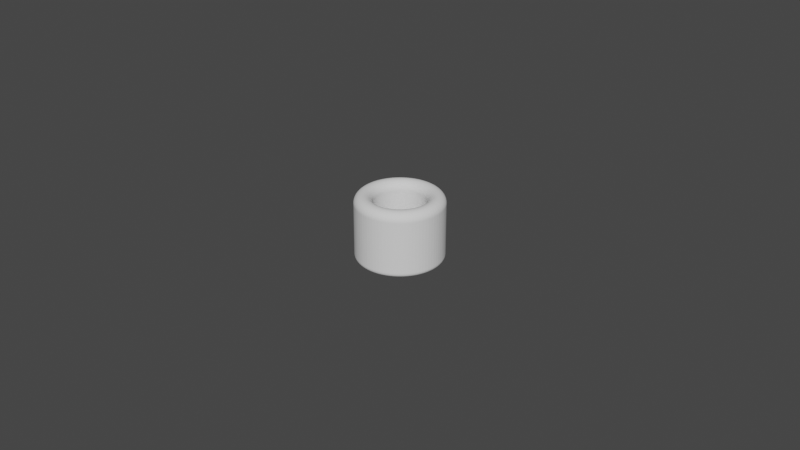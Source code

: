 # Source: Cylinder_ThumbRing_D16.0L20.0T5.5_P.blend  (saved by Blender 4.0.36; exported with 4.5.12 LTS)
import bpy
from mathutils import Matrix  # noqa: F401  (used for matrix-valued properties, if any)

bpy.ops.wm.read_factory_settings(use_empty=True)
scene = bpy.context.scene
scene.name = 'Scene'

# ---- collections
col_collection = bpy.data.collections.new('Collection'); scene.collection.children.link(col_collection)

# ---- world
world_world = bpy.data.worlds.new('World'); scene.world = world_world
world_world.use_nodes = True; world_world.node_tree.nodes.clear()
_N = world_world.node_tree.nodes; _L = world_world.node_tree.links
n0 = _N.new('ShaderNodeOutputWorld'); n0.name = 'World Output'; n0.location = (300, 300)
n1 = _N.new('ShaderNodeBackground'); n1.name = 'Background'; n1.location = (10, 300)
n1.inputs[0].default_value = (0.05088, 0.05088, 0.05088, 1.0)
_L.new(n1.outputs[0], n0.inputs[0])
n0.is_active_output = True
world_world.color = (0.05088, 0.05088, 0.05088)
world_world.use_sun_shadow = False
world_world.sun_shadow_jitter_overblur = 0.0

# ---- meshes
me_cylinder_thumbring_d16_0l20_0t5_5_p = bpy.data.meshes.new('Cylinder_ThumbRing_D16.0L20.0T5.5_P')
me_cylinder_thumbring_d16_0l20_0t5_5_p.from_pydata([(0.0, 0.008, 0.0), (-0.0006277, 0.007975, 0.0), (-0.001251, 0.007902, 0.0), (-0.001868, 0.007779, 0.0), (-0.002472, 0.007608, 0.0), (-0.003061, 0.007391, 0.0), (-0.003632, 0.007128, 0.0), (-0.00418, 0.006821, 0.0), (-0.004702, 0.006472, 0.0), (-0.005196, 0.006083, 0.0), (-0.005657, 0.005657, 0.0), (-0.006083, 0.005196, 0.0), (-0.006472, 0.004702, 0.0), (-0.006821, 0.00418, 0.0), (-0.007128, 0.003632, 0.0), (-0.007391, 0.003061, 0.0), (-0.007608, 0.002472, 0.0), (-0.007779, 0.001868, 0.0), (-0.007902, 0.001251, 0.0), (-0.007975, 0.0006277, 0.0), (-0.008, 0.0, 0.0), (-0.007975, -0.0006277, 0.0), (-0.007902, -0.001251, 0.0), (-0.007779, -0.001868, 0.0), (-0.007608, -0.002472, 0.0), (-0.007391, -0.003061, 0.0), (-0.007128, -0.003632, 0.0), (-0.006821, -0.00418, 0.0), (-0.006472, -0.004702, 0.0), (-0.006083, -0.005196, 0.0), (-0.005657, -0.005657, 0.0), (-0.005196, -0.006083, 0.0), (-0.004702, -0.006472, 0.0), (-0.00418, -0.006821, 0.0), (-0.003632, -0.007128, 0.0), (-0.003061, -0.007391, 0.0), (-0.002472, -0.007608, 0.0), (-0.001868, -0.007779, 0.0), (-0.001251, -0.007902, 0.0), (-0.0006277, -0.007975, 0.0), (0.0, -0.008, 0.0), (0.0006277, -0.007975, 0.0), (0.001251, -0.007902, 0.0), (0.001868, -0.007779, 0.0), (0.002472, -0.007608, 0.0), (0.003061, -0.007391, 0.0), (0.003632, -0.007128, 0.0), (0.00418, -0.006821, 0.0), (0.004702, -0.006472, 0.0), (0.005196, -0.006083, 0.0), (0.005657, -0.005657, 0.0), (0.006083, -0.005196, 0.0), (0.006472, -0.004702, 0.0), (0.006821, -0.00418, 0.0), (0.007128, -0.003632, 0.0), (0.007391, -0.003061, 0.0), (0.007608, -0.002472, 0.0), (0.007779, -0.001868, 0.0), (0.007902, -0.001251, 0.0), (0.007975, -0.0006277, 0.0), (0.008, 0.0, 0.0), (0.007975, 0.0006277, 0.0), (0.007902, 0.001251, 0.0), (0.007779, 0.001868, 0.0), (0.007608, 0.002472, 0.0), (0.007391, 0.003061, 0.0), (0.007128, 0.003632, 0.0), (0.006821, 0.00418, 0.0), (0.006472, 0.004702, 0.0), (0.006083, 0.005196, 0.0), (0.005657, 0.005657, 0.0), (0.005196, 0.006083, 0.0), (0.004702, 0.006472, 0.0), (0.00418, 0.006821, 0.0), (0.003632, 0.007128, 0.0), (0.003061, 0.007391, 0.0), (0.002472, 0.007608, 0.0), (0.001868, 0.007779, 0.0), (0.001251, 0.007902, 0.0), (0.0006277, 0.007975, 0.0), (0.0, 0.0135, 0.0), (-0.001059, 0.01346, 0.0), (-0.002112, 0.01333, 0.0), (-0.003152, 0.01313, 0.0), (-0.004172, 0.01284, 0.0), (-0.005166, 0.01247, 0.0), (-0.006129, 0.01203, 0.0), (-0.007054, 0.01151, 0.0), (-0.007935, 0.01092, 0.0), (-0.008768, 0.01027, 0.0), (-0.009546, 0.009546, 0.0), (-0.01027, 0.008768, 0.0), (-0.01092, 0.007935, 0.0), (-0.01151, 0.007054, 0.0), (-0.01203, 0.006129, 0.0), (-0.01247, 0.005166, 0.0), (-0.01284, 0.004172, 0.0), (-0.01313, 0.003152, 0.0), (-0.01333, 0.002112, 0.0), (-0.01346, 0.001059, 0.0), (-0.0135, 0.0, 0.0), (-0.01346, -0.001059, 0.0), (-0.01333, -0.002112, 0.0), (-0.01313, -0.003152, 0.0), (-0.01284, -0.004172, 0.0), (-0.01247, -0.005166, 0.0), (-0.01203, -0.006129, 0.0), (-0.01151, -0.007054, 0.0), (-0.01092, -0.007935, 0.0), (-0.01027, -0.008768, 0.0), (-0.009546, -0.009546, 0.0), (-0.008768, -0.01027, 0.0), (-0.007935, -0.01092, 0.0), (-0.007054, -0.01151, 0.0), (-0.006129, -0.01203, 0.0), (-0.005166, -0.01247, 0.0), (-0.004172, -0.01284, 0.0), (-0.003152, -0.01313, 0.0), (-0.002112, -0.01333, 0.0), (-0.001059, -0.01346, 0.0), (0.0, -0.0135, 0.0), (0.001059, -0.01346, 0.0), (0.002112, -0.01333, 0.0), (0.003152, -0.01313, 0.0), (0.004172, -0.01284, 0.0), (0.005166, -0.01247, 0.0), (0.006129, -0.01203, 0.0), (0.007054, -0.01151, 0.0), (0.007935, -0.01092, 0.0), (0.008768, -0.01027, 0.0), (0.009546, -0.009546, 0.0), (0.01027, -0.008768, 0.0), (0.01092, -0.007935, 0.0), (0.01151, -0.007054, 0.0), (0.01203, -0.006129, 0.0), (0.01247, -0.005166, 0.0), (0.01284, -0.004172, 0.0), (0.01313, -0.003152, 0.0), (0.01333, -0.002112, 0.0), (0.01346, -0.001059, 0.0), (0.0135, 0.0, 0.0), (0.01346, 0.001059, 0.0), (0.01333, 0.002112, 0.0), (0.01313, 0.003152, 0.0), (0.01284, 0.004172, 0.0), (0.01247, 0.005166, 0.0), (0.01203, 0.006129, 0.0), (0.01151, 0.007054, 0.0), (0.01092, 0.007935, 0.0), (0.01027, 0.008768, 0.0), (0.009546, 0.009546, 0.0), (0.008768, 0.01027, 0.0), (0.007935, 0.01092, 0.0), (0.007054, 0.01151, 0.0), (0.006129, 0.01203, 0.0), (0.005166, 0.01247, 0.0), (0.004172, 0.01284, 0.0), (0.003152, 0.01313, 0.0), (0.002112, 0.01333, 0.0), (0.001059, 0.01346, 0.0)], [], [(79, 159, 80, 0), (78, 158, 159, 79), (77, 157, 158, 78), (76, 156, 157, 77), (75, 155, 156, 76), (74, 154, 155, 75), (73, 153, 154, 74), (72, 152, 153, 73), (71, 151, 152, 72), (70, 150, 151, 71), (69, 149, 150, 70), (68, 148, 149, 69), (67, 147, 148, 68), (66, 146, 147, 67), (65, 145, 146, 66), (64, 144, 145, 65), (63, 143, 144, 64), (62, 142, 143, 63), (61, 141, 142, 62), (60, 140, 141, 61), (59, 139, 140, 60), (58, 138, 139, 59), (57, 137, 138, 58), (56, 136, 137, 57), (55, 135, 136, 56), (54, 134, 135, 55), (53, 133, 134, 54), (52, 132, 133, 53), (51, 131, 132, 52), (50, 130, 131, 51), (49, 129, 130, 50), (48, 128, 129, 49), (47, 127, 128, 48), (46, 126, 127, 47), (45, 125, 126, 46), (44, 124, 125, 45), (43, 123, 124, 44), (42, 122, 123, 43), (41, 121, 122, 42), (40, 120, 121, 41), (39, 119, 120, 40), (38, 118, 119, 39), (37, 117, 118, 38), (36, 116, 117, 37), (35, 115, 116, 36), (34, 114, 115, 35), (33, 113, 114, 34), (32, 112, 113, 33), (31, 111, 112, 32), (30, 110, 111, 31), (29, 109, 110, 30), (28, 108, 109, 29), (27, 107, 108, 28), (26, 106, 107, 27), (25, 105, 106, 26), (24, 104, 105, 25), (23, 103, 104, 24), (22, 102, 103, 23), (21, 101, 102, 22), (20, 100, 101, 21), (19, 99, 100, 20), (18, 98, 99, 19), (17, 97, 98, 18), (16, 96, 97, 17), (15, 95, 96, 16), (14, 94, 95, 15), (13, 93, 94, 14), (12, 92, 93, 13), (11, 91, 92, 12), (10, 90, 91, 11), (9, 89, 90, 10), (8, 88, 89, 9), (7, 87, 88, 8), (6, 86, 87, 7), (5, 85, 86, 6), (4, 84, 85, 5), (3, 83, 84, 4), (2, 82, 83, 3), (1, 81, 82, 2), (0, 80, 81, 1)])
_uv = me_cylinder_thumbring_d16_0l20_0t5_5_p.uv_layers.new(name='UVMap')
_uv.uv.foreach_set('vector', [0.0, 0.0, 0.0, 0.0, 0.0, 0.0, 0.0, 0.0, 0.0, 0.0, 0.0, 0.0, 0.0, 0.0, 0.0, 0.0, 0.0, 0.0, 0.0, 0.0, 0.0, 0.0, 0.0, 0.0, 0.0, 0.0, 0.0, 0.0, 0.0, 0.0, 0.0, 0.0, 0.0, 0.0, 0.0, 0.0, 0.0, 0.0, 0.0, 0.0, 0.0, 0.0, 0.0, 0.0, 0.0, 0.0, 0.0, 0.0, 0.0, 0.0, 0.0, 0.0, 0.0, 0.0, 0.0, 0.0, 0.0, 0.0, 0.0, 0.0, 0.0, 0.0, 0.0, 0.0, 0.0, 0.0, 0.0, 0.0, 0.0, 0.0, 0.0, 0.0, 0.0, 0.0, 0.0, 0.0, 0.0, 0.0, 0.0, 0.0, 0.0, 0.0, 0.0, 0.0, 0.0, 0.0, 0.0, 0.0, 0.0, 0.0, 0.0, 0.0, 0.0, 0.0, 0.0, 0.0, 0.0, 0.0, 0.0, 0.0, 0.0, 0.0, 0.0, 0.0, 0.0, 0.0, 0.0, 0.0, 0.0, 0.0, 0.0, 0.0, 0.0, 0.0, 0.0, 0.0, 0.0, 0.0, 0.0, 0.0, 0.0, 0.0, 0.0, 0.0, 0.0, 0.0, 0.0, 0.0, 0.0, 0.0, 0.0, 0.0, 0.0, 0.0, 0.0, 0.0, 0.0, 0.0, 0.0, 0.0, 0.0, 0.0, 0.0, 0.0, 0.0, 0.0, 0.0, 0.0, 0.0, 0.0, 0.0, 0.0, 0.0, 0.0, 0.0, 0.0, 0.0, 0.0, 0.0, 0.0, 0.0, 0.0, 0.0, 0.0, 0.0, 0.0, 0.0, 0.0, 0.0, 0.0, 0.0, 0.0, 0.0, 0.0, 0.0, 0.0, 0.0, 0.0, 0.0, 0.0, 0.0, 0.0, 0.0, 0.0, 0.0, 0.0, 0.0, 0.0, 0.0, 0.0, 0.0, 0.0, 0.0, 0.0, 0.0, 0.0, 0.0, 0.0, 0.0, 0.0, 0.0, 0.0, 0.0, 0.0, 0.0, 0.0, 0.0, 0.0, 0.0, 0.0, 0.0, 0.0, 0.0, 0.0, 0.0, 0.0, 0.0, 0.0, 0.0, 0.0, 0.0, 0.0, 0.0, 0.0, 0.0, 0.0, 0.0, 0.0, 0.0, 0.0, 0.0, 0.0, 0.0, 0.0, 0.0, 0.0, 0.0, 0.0, 0.0, 0.0, 0.0, 0.0, 0.0, 0.0, 0.0, 0.0, 0.0, 0.0, 0.0, 0.0, 0.0, 0.0, 0.0, 0.0, 0.0, 0.0, 0.0, 0.0, 0.0, 0.0, 0.0, 0.0, 0.0, 0.0, 0.0, 0.0, 0.0, 0.0, 0.0, 0.0, 0.0, 0.0, 0.0, 0.0, 0.0, 0.0, 0.0, 0.0, 0.0, 0.0, 0.0, 0.0, 0.0, 0.0, 0.0, 0.0, 0.0, 0.0, 0.0, 0.0, 0.0, 0.0, 0.0, 0.0, 0.0, 0.0, 0.0, 0.0, 0.0, 0.0, 0.0, 0.0, 0.0, 0.0, 0.0, 0.0, 0.0, 0.0, 0.0, 0.0, 0.0, 0.0, 0.0, 0.0, 0.0, 0.0, 0.0, 0.0, 0.0, 0.0, 0.0, 0.0, 0.0, 0.0, 0.0, 0.0, 0.0, 0.0, 0.0, 0.0, 0.0, 0.0, 0.0, 0.0, 0.0, 0.0, 0.0, 0.0, 0.0, 0.0, 0.0, 0.0, 0.0, 0.0, 0.0, 0.0, 0.0, 0.0, 0.0, 0.0, 0.0, 0.0, 0.0, 0.0, 0.0, 0.0, 0.0, 0.0, 0.0, 0.0, 0.0, 0.0, 0.0, 0.0, 0.0, 0.0, 0.0, 0.0, 0.0, 0.0, 0.0, 0.0, 0.0, 0.0, 0.0, 0.0, 0.0, 0.0, 0.0, 0.0, 0.0, 0.0, 0.0, 0.0, 0.0, 0.0, 0.0, 0.0, 0.0, 0.0, 0.0, 0.0, 0.0, 0.0, 0.0, 0.0, 0.0, 0.0, 0.0, 0.0, 0.0, 0.0, 0.0, 0.0, 0.0, 0.0, 0.0, 0.0, 0.0, 0.0, 0.0, 0.0, 0.0, 0.0, 0.0, 0.0, 0.0, 0.0, 0.0, 0.0, 0.0, 0.0, 0.0, 0.0, 0.0, 0.0, 0.0, 0.0, 0.0, 0.0, 0.0, 0.0, 0.0, 0.0, 0.0, 0.0, 0.0, 0.0, 0.0, 0.0, 0.0, 0.0, 0.0, 0.0, 0.0, 0.0, 0.0, 0.0, 0.0, 0.0, 0.0, 0.0, 0.0, 0.0, 0.0, 0.0, 0.0, 0.0, 0.0, 0.0, 0.0, 0.0, 0.0, 0.0, 0.0, 0.0, 0.0, 0.0, 0.0, 0.0, 0.0, 0.0, 0.0, 0.0, 0.0, 0.0, 0.0, 0.0, 0.0, 0.0, 0.0, 0.0, 0.0, 0.0, 0.0, 0.0, 0.0, 0.0, 0.0, 0.0, 0.0, 0.0, 0.0, 0.0, 0.0, 0.0, 0.0, 0.0, 0.0, 0.0, 0.0, 0.0, 0.0, 0.0, 0.0, 0.0, 0.0, 0.0, 0.0, 0.0, 0.0, 0.0, 0.0, 0.0, 0.0, 0.0, 0.0, 0.0, 0.0, 0.0, 0.0, 0.0, 0.0, 0.0, 0.0, 0.0, 0.0, 0.0, 0.0, 0.0, 0.0, 0.0, 0.0, 0.0, 0.0, 0.0, 0.0, 0.0, 0.0, 0.0, 0.0, 0.0, 0.0, 0.0, 0.0, 0.0, 0.0, 0.0, 0.0, 0.0, 0.0, 0.0, 0.0, 0.0, 0.0, 0.0, 0.0, 0.0, 0.0, 0.0, 0.0, 0.0, 0.0, 0.0, 0.0, 0.0, 0.0, 0.0, 0.0, 0.0, 0.0, 0.0, 0.0, 0.0, 0.0, 0.0, 0.0, 0.0, 0.0, 0.0, 0.0, 0.0, 0.0, 0.0, 0.0, 0.0, 0.0, 0.0, 0.0, 0.0, 0.0, 0.0, 0.0, 0.0, 0.0, 0.0, 0.0, 0.0, 0.0, 0.0, 0.0, 0.0, 0.0, 0.0, 0.0, 0.0, 0.0, 0.0, 0.0, 0.0, 0.0, 0.0, 0.0, 0.0, 0.0, 0.0, 0.0, 0.0, 0.0, 0.0, 0.0, 0.0, 0.0, 0.0, 0.0, 0.0, 0.0, 0.0, 0.0, 0.0, 0.0, 0.0, 0.0, 0.0, 0.0, 0.0, 0.0, 0.0, 0.0, 0.0])
me_cylinder_thumbring_d16_0l20_0t5_5_p.update()

# ---- objects
ob_cylinder_thumbring_d16_0l20_0t5_5_p = bpy.data.objects.new('Cylinder_ThumbRing_D16.0L20.0T5.5_P', me_cylinder_thumbring_d16_0l20_0t5_5_p)

# ---- transforms, parenting, visibility, modifiers, constraints
ob_cylinder_thumbring_d16_0l20_0t5_5_p.location = (0.0, 0.0, 0.02)
_m = ob_cylinder_thumbring_d16_0l20_0t5_5_p.modifiers.new('Solidify', 'SOLIDIFY')
_m.solidify_mode = 'NON_MANIFOLD'
_m.thickness = 0.021
_m.thickness_clamp = 0.035
_m.nonmanifold_thickness_mode = 'EVEN'
_m.nonmanifold_boundary_mode = 'ROUND'
_m = ob_cylinder_thumbring_d16_0l20_0t5_5_p.modifiers.new('Bevel', 'BEVEL')
_m.segments = 12
_m.angle_limit = 0.2618
_m.offset_type = 'DEPTH'

# ---- collection membership
scene.collection.objects.link(ob_cylinder_thumbring_d16_0l20_0t5_5_p)

# ---- scene / render settings (as saved in the file)
scene.frame_start = 1; scene.frame_end = 250; scene.frame_set(1)
scene.render.engine = 'BLENDER_EEVEE_NEXT'
scene.cycles.sampling_pattern = 'TABULATED_SOBOL'
scene.cycles.use_light_tree = False
scene.view_settings.view_transform = 'Filmic'
bpy.context.view_layer.update()

# ---- added for rendering (the .blend has no active camera and no usable light): camera, sun
cam_auto = bpy.data.cameras.new('AutoCamera')
cam_auto.lens = 50.0
cam_auto.sensor_width = 36.0
cam_auto.clip_end = 1000.0
ob_auto_camera = bpy.data.objects.new('AutoCamera', cam_auto)
scene.collection.objects.link(ob_auto_camera)
ob_auto_camera.location = (0.185045, -0.222054, 0.157974)
ob_auto_camera.rotation_euler = (1.09748, -7.21219e-08, 0.694738)
scene.camera = ob_auto_camera
light_auto_sun = bpy.data.lights.new('AutoSun', 'SUN')
light_auto_sun.energy = 3.0
light_auto_sun.angle = 0.0523599
ob_auto_sun = bpy.data.objects.new('AutoSun', light_auto_sun)
scene.collection.objects.link(ob_auto_sun)
ob_auto_sun.rotation_euler = (0.872665, 0.174533, 0.523599)
bpy.context.view_layer.update()
